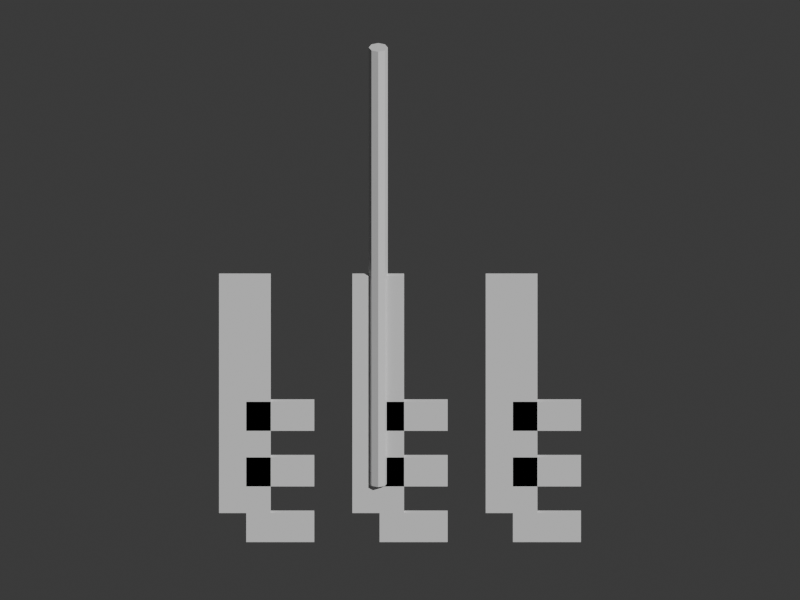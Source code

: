# Source: ritual_shide.blend  (saved by Blender 5.2.45; exported with 4.5.12 LTS)
import bpy
from mathutils import Matrix  # noqa: F401  (used for matrix-valued properties, if any)

bpy.ops.wm.read_factory_settings(use_empty=True)
scene = bpy.context.scene
scene.name = 'Scene'

# ---- collections
col_collection = bpy.data.collections.new('Collection'); scene.collection.children.link(col_collection)

# ---- materials (node trees are filled in below, after node groups)
mat_white = bpy.data.materials.new('white')
mat_white.diffuse_color = (0.93, 0.91, 0.83, 1.0)
mat_paper = bpy.data.materials.new('paper')
mat_paper.diffuse_color = (0.92, 0.84, 0.65, 1.0)
mat_bamboo = bpy.data.materials.new('bamboo')
mat_bamboo.diffuse_color = (0.65, 0.64, 0.32, 1.0)

# ---- material node trees
mat_white.use_nodes = True; mat_white.node_tree.nodes.clear()
_N = mat_white.node_tree.nodes; _L = mat_white.node_tree.links
n0 = _N.new('ShaderNodeBsdfPrincipled'); n0.name = 'Principled BSDF'; n0.location = (-200, 100)
n0.inputs[10].default_value = 0.005
n1 = _N.new('ShaderNodeOutputMaterial'); n1.name = 'Material Output'; n1.location = (200, 100)
_L.new(n0.outputs[0], n1.inputs[0])
n1.is_active_output = True
mat_paper.use_nodes = True; mat_paper.node_tree.nodes.clear()
_N = mat_paper.node_tree.nodes; _L = mat_paper.node_tree.links
n0 = _N.new('ShaderNodeBsdfPrincipled'); n0.name = 'Principled BSDF'; n0.location = (-200, 100)
n0.inputs[10].default_value = 0.005
n1 = _N.new('ShaderNodeOutputMaterial'); n1.name = 'Material Output'; n1.location = (200, 100)
_L.new(n0.outputs[0], n1.inputs[0])
n1.is_active_output = True
mat_bamboo.use_nodes = True; mat_bamboo.node_tree.nodes.clear()
_N = mat_bamboo.node_tree.nodes; _L = mat_bamboo.node_tree.links
n0 = _N.new('ShaderNodeBsdfPrincipled'); n0.name = 'Principled BSDF'; n0.location = (-200, 100)
n0.inputs[10].default_value = 0.005
n1 = _N.new('ShaderNodeOutputMaterial'); n1.name = 'Material Output'; n1.location = (200, 100)
_L.new(n0.outputs[0], n1.inputs[0])
n1.is_active_output = True

# ---- world
world_world = bpy.data.worlds.new('World'); scene.world = world_world
world_world.use_nodes = True; world_world.node_tree.nodes.clear()
_N = world_world.node_tree.nodes; _L = world_world.node_tree.links
n0 = _N.new('ShaderNodeOutputWorld'); n0.name = 'World Output'; n0.location = (200, 100)
n1 = _N.new('ShaderNodeBackground'); n1.name = 'Background'; n1.location = (-200, 100)
n1.inputs[0].default_value = (0.05088, 0.05088, 0.05088, 1.0)
_L.new(n1.outputs[0], n0.inputs[0])
n0.is_active_output = True
world_world.color = (0.05088, 0.05088, 0.05088)
world_world.sun_shadow_jitter_overblur = 0.0

# ---- cameras
cam_camera = bpy.data.cameras.new('Camera')
cam_camera.type = 'ORTHO'
cam_camera.ortho_scale = 2.45

# ---- meshes
me_cube = bpy.data.meshes.new('Cube')
me_cube.from_pydata([(-0.095, -0.01, -0.49), (-0.095, -0.01, 0.49), (-0.095, 0.01, -0.49), (-0.095, 0.01, 0.49), (0.095, -0.01, -0.49), (0.095, -0.01, 0.49), (0.095, 0.01, -0.49), (0.095, 0.01, 0.49)], [], [(0, 1, 3, 2), (2, 3, 7, 6), (6, 7, 5, 4), (4, 5, 1, 0), (2, 6, 4, 0), (7, 3, 1, 5)])
_uv = me_cube.uv_layers.new(name='UVMap')
_uv.uv.foreach_set('vector', [0.375, 0.0, 0.625, 0.0, 0.625, 0.25, 0.375, 0.25, 0.375, 0.25, 0.625, 0.25, 0.625, 0.5, 0.375, 0.5, 0.375, 0.5, 0.625, 0.5, 0.625, 0.75, 0.375, 0.75, 0.375, 0.75, 0.625, 0.75, 0.625, 1.0, 0.375, 1.0, 0.125, 0.5, 0.375, 0.5, 0.375, 0.75, 0.125, 0.75, 0.625, 0.5, 0.875, 0.5, 0.875, 0.75, 0.625, 0.75])
me_cube.materials.append(mat_white)
me_cube.update()
me_cube_001 = bpy.data.meshes.new('Cube.001')
me_cube_001.from_pydata([(-0.125, -0.01, -0.06), (-0.125, -0.01, 0.06), (-0.125, 0.01, -0.06), (-0.125, 0.01, 0.06), (0.125, -0.01, -0.06), (0.125, -0.01, 0.06), (0.125, 0.01, -0.06), (0.125, 0.01, 0.06)], [], [(0, 1, 3, 2), (2, 3, 7, 6), (6, 7, 5, 4), (4, 5, 1, 0), (2, 6, 4, 0), (7, 3, 1, 5)])
_uv = me_cube_001.uv_layers.new(name='UVMap')
_uv.uv.foreach_set('vector', [0.375, 0.0, 0.625, 0.0, 0.625, 0.25, 0.375, 0.25, 0.375, 0.25, 0.625, 0.25, 0.625, 0.5, 0.375, 0.5, 0.375, 0.5, 0.625, 0.5, 0.625, 0.75, 0.375, 0.75, 0.375, 0.75, 0.625, 0.75, 0.625, 1.0, 0.375, 1.0, 0.125, 0.5, 0.375, 0.5, 0.375, 0.75, 0.125, 0.75, 0.625, 0.5, 0.875, 0.5, 0.875, 0.75, 0.625, 0.75])
me_cube_001.materials.append(mat_paper)
me_cube_001.update()
me_cube_002 = bpy.data.meshes.new('Cube.002')
me_cube_002.from_pydata([(-0.125, -0.01, -0.06), (-0.125, -0.01, 0.06), (-0.125, 0.01, -0.06), (-0.125, 0.01, 0.06), (0.125, -0.01, -0.06), (0.125, -0.01, 0.06), (0.125, 0.01, -0.06), (0.125, 0.01, 0.06)], [], [(0, 1, 3, 2), (2, 3, 7, 6), (6, 7, 5, 4), (4, 5, 1, 0), (2, 6, 4, 0), (7, 3, 1, 5)])
_uv = me_cube_002.uv_layers.new(name='UVMap')
_uv.uv.foreach_set('vector', [0.375, 0.0, 0.625, 0.0, 0.625, 0.25, 0.375, 0.25, 0.375, 0.25, 0.625, 0.25, 0.625, 0.5, 0.375, 0.5, 0.375, 0.5, 0.625, 0.5, 0.625, 0.75, 0.375, 0.75, 0.375, 0.75, 0.625, 0.75, 0.625, 1.0, 0.375, 1.0, 0.125, 0.5, 0.375, 0.5, 0.375, 0.75, 0.125, 0.75, 0.625, 0.5, 0.875, 0.5, 0.875, 0.75, 0.625, 0.75])
me_cube_002.materials.append(mat_paper)
me_cube_002.update()
me_cube_003 = bpy.data.meshes.new('Cube.003')
me_cube_003.from_pydata([(-0.125, -0.01, -0.06), (-0.125, -0.01, 0.06), (-0.125, 0.01, -0.06), (-0.125, 0.01, 0.06), (0.125, -0.01, -0.06), (0.125, -0.01, 0.06), (0.125, 0.01, -0.06), (0.125, 0.01, 0.06)], [], [(0, 1, 3, 2), (2, 3, 7, 6), (6, 7, 5, 4), (4, 5, 1, 0), (2, 6, 4, 0), (7, 3, 1, 5)])
_uv = me_cube_003.uv_layers.new(name='UVMap')
_uv.uv.foreach_set('vector', [0.375, 0.0, 0.625, 0.0, 0.625, 0.25, 0.375, 0.25, 0.375, 0.25, 0.625, 0.25, 0.625, 0.5, 0.375, 0.5, 0.375, 0.5, 0.625, 0.5, 0.625, 0.75, 0.375, 0.75, 0.375, 0.75, 0.625, 0.75, 0.625, 1.0, 0.375, 1.0, 0.125, 0.5, 0.375, 0.5, 0.375, 0.75, 0.125, 0.75, 0.625, 0.5, 0.875, 0.5, 0.875, 0.75, 0.625, 0.75])
me_cube_003.materials.append(mat_paper)
me_cube_003.update()
me_cube_004 = bpy.data.meshes.new('Cube.004')
me_cube_004.from_pydata([(-0.095, -0.01, -0.49), (-0.095, -0.01, 0.49), (-0.095, 0.01, -0.49), (-0.095, 0.01, 0.49), (0.095, -0.01, -0.49), (0.095, -0.01, 0.49), (0.095, 0.01, -0.49), (0.095, 0.01, 0.49)], [], [(0, 1, 3, 2), (2, 3, 7, 6), (6, 7, 5, 4), (4, 5, 1, 0), (2, 6, 4, 0), (7, 3, 1, 5)])
_uv = me_cube_004.uv_layers.new(name='UVMap')
_uv.uv.foreach_set('vector', [0.375, 0.0, 0.625, 0.0, 0.625, 0.25, 0.375, 0.25, 0.375, 0.25, 0.625, 0.25, 0.625, 0.5, 0.375, 0.5, 0.375, 0.5, 0.625, 0.5, 0.625, 0.75, 0.375, 0.75, 0.375, 0.75, 0.625, 0.75, 0.625, 1.0, 0.375, 1.0, 0.125, 0.5, 0.375, 0.5, 0.375, 0.75, 0.125, 0.75, 0.625, 0.5, 0.875, 0.5, 0.875, 0.75, 0.625, 0.75])
me_cube_004.materials.append(mat_white)
me_cube_004.update()
me_cube_005 = bpy.data.meshes.new('Cube.005')
me_cube_005.from_pydata([(-0.125, -0.01, -0.06), (-0.125, -0.01, 0.06), (-0.125, 0.01, -0.06), (-0.125, 0.01, 0.06), (0.125, -0.01, -0.06), (0.125, -0.01, 0.06), (0.125, 0.01, -0.06), (0.125, 0.01, 0.06)], [], [(0, 1, 3, 2), (2, 3, 7, 6), (6, 7, 5, 4), (4, 5, 1, 0), (2, 6, 4, 0), (7, 3, 1, 5)])
_uv = me_cube_005.uv_layers.new(name='UVMap')
_uv.uv.foreach_set('vector', [0.375, 0.0, 0.625, 0.0, 0.625, 0.25, 0.375, 0.25, 0.375, 0.25, 0.625, 0.25, 0.625, 0.5, 0.375, 0.5, 0.375, 0.5, 0.625, 0.5, 0.625, 0.75, 0.375, 0.75, 0.375, 0.75, 0.625, 0.75, 0.625, 1.0, 0.375, 1.0, 0.125, 0.5, 0.375, 0.5, 0.375, 0.75, 0.125, 0.75, 0.625, 0.5, 0.875, 0.5, 0.875, 0.75, 0.625, 0.75])
me_cube_005.materials.append(mat_paper)
me_cube_005.update()
me_cube_006 = bpy.data.meshes.new('Cube.006')
me_cube_006.from_pydata([(-0.125, -0.01, -0.06), (-0.125, -0.01, 0.06), (-0.125, 0.01, -0.06), (-0.125, 0.01, 0.06), (0.125, -0.01, -0.06), (0.125, -0.01, 0.06), (0.125, 0.01, -0.06), (0.125, 0.01, 0.06)], [], [(0, 1, 3, 2), (2, 3, 7, 6), (6, 7, 5, 4), (4, 5, 1, 0), (2, 6, 4, 0), (7, 3, 1, 5)])
_uv = me_cube_006.uv_layers.new(name='UVMap')
_uv.uv.foreach_set('vector', [0.375, 0.0, 0.625, 0.0, 0.625, 0.25, 0.375, 0.25, 0.375, 0.25, 0.625, 0.25, 0.625, 0.5, 0.375, 0.5, 0.375, 0.5, 0.625, 0.5, 0.625, 0.75, 0.375, 0.75, 0.375, 0.75, 0.625, 0.75, 0.625, 1.0, 0.375, 1.0, 0.125, 0.5, 0.375, 0.5, 0.375, 0.75, 0.125, 0.75, 0.625, 0.5, 0.875, 0.5, 0.875, 0.75, 0.625, 0.75])
me_cube_006.materials.append(mat_paper)
me_cube_006.update()
me_cube_007 = bpy.data.meshes.new('Cube.007')
me_cube_007.from_pydata([(-0.125, -0.01, -0.06), (-0.125, -0.01, 0.06), (-0.125, 0.01, -0.06), (-0.125, 0.01, 0.06), (0.125, -0.01, -0.06), (0.125, -0.01, 0.06), (0.125, 0.01, -0.06), (0.125, 0.01, 0.06)], [], [(0, 1, 3, 2), (2, 3, 7, 6), (6, 7, 5, 4), (4, 5, 1, 0), (2, 6, 4, 0), (7, 3, 1, 5)])
_uv = me_cube_007.uv_layers.new(name='UVMap')
_uv.uv.foreach_set('vector', [0.375, 0.0, 0.625, 0.0, 0.625, 0.25, 0.375, 0.25, 0.375, 0.25, 0.625, 0.25, 0.625, 0.5, 0.375, 0.5, 0.375, 0.5, 0.625, 0.5, 0.625, 0.75, 0.375, 0.75, 0.375, 0.75, 0.625, 0.75, 0.625, 1.0, 0.375, 1.0, 0.125, 0.5, 0.375, 0.5, 0.375, 0.75, 0.125, 0.75, 0.625, 0.5, 0.875, 0.5, 0.875, 0.75, 0.625, 0.75])
me_cube_007.materials.append(mat_paper)
me_cube_007.update()
me_cube_008 = bpy.data.meshes.new('Cube.008')
me_cube_008.from_pydata([(-0.095, -0.01, -0.49), (-0.095, -0.01, 0.49), (-0.095, 0.01, -0.49), (-0.095, 0.01, 0.49), (0.095, -0.01, -0.49), (0.095, -0.01, 0.49), (0.095, 0.01, -0.49), (0.095, 0.01, 0.49)], [], [(0, 1, 3, 2), (2, 3, 7, 6), (6, 7, 5, 4), (4, 5, 1, 0), (2, 6, 4, 0), (7, 3, 1, 5)])
_uv = me_cube_008.uv_layers.new(name='UVMap')
_uv.uv.foreach_set('vector', [0.375, 0.0, 0.625, 0.0, 0.625, 0.25, 0.375, 0.25, 0.375, 0.25, 0.625, 0.25, 0.625, 0.5, 0.375, 0.5, 0.375, 0.5, 0.625, 0.5, 0.625, 0.75, 0.375, 0.75, 0.375, 0.75, 0.625, 0.75, 0.625, 1.0, 0.375, 1.0, 0.125, 0.5, 0.375, 0.5, 0.375, 0.75, 0.125, 0.75, 0.625, 0.5, 0.875, 0.5, 0.875, 0.75, 0.625, 0.75])
me_cube_008.materials.append(mat_white)
me_cube_008.update()
me_cube_009 = bpy.data.meshes.new('Cube.009')
me_cube_009.from_pydata([(-0.125, -0.01, -0.06), (-0.125, -0.01, 0.06), (-0.125, 0.01, -0.06), (-0.125, 0.01, 0.06), (0.125, -0.01, -0.06), (0.125, -0.01, 0.06), (0.125, 0.01, -0.06), (0.125, 0.01, 0.06)], [], [(0, 1, 3, 2), (2, 3, 7, 6), (6, 7, 5, 4), (4, 5, 1, 0), (2, 6, 4, 0), (7, 3, 1, 5)])
_uv = me_cube_009.uv_layers.new(name='UVMap')
_uv.uv.foreach_set('vector', [0.375, 0.0, 0.625, 0.0, 0.625, 0.25, 0.375, 0.25, 0.375, 0.25, 0.625, 0.25, 0.625, 0.5, 0.375, 0.5, 0.375, 0.5, 0.625, 0.5, 0.625, 0.75, 0.375, 0.75, 0.375, 0.75, 0.625, 0.75, 0.625, 1.0, 0.375, 1.0, 0.125, 0.5, 0.375, 0.5, 0.375, 0.75, 0.125, 0.75, 0.625, 0.5, 0.875, 0.5, 0.875, 0.75, 0.625, 0.75])
me_cube_009.materials.append(mat_paper)
me_cube_009.update()
me_cube_010 = bpy.data.meshes.new('Cube.010')
me_cube_010.from_pydata([(-0.125, -0.01, -0.06), (-0.125, -0.01, 0.06), (-0.125, 0.01, -0.06), (-0.125, 0.01, 0.06), (0.125, -0.01, -0.06), (0.125, -0.01, 0.06), (0.125, 0.01, -0.06), (0.125, 0.01, 0.06)], [], [(0, 1, 3, 2), (2, 3, 7, 6), (6, 7, 5, 4), (4, 5, 1, 0), (2, 6, 4, 0), (7, 3, 1, 5)])
_uv = me_cube_010.uv_layers.new(name='UVMap')
_uv.uv.foreach_set('vector', [0.375, 0.0, 0.625, 0.0, 0.625, 0.25, 0.375, 0.25, 0.375, 0.25, 0.625, 0.25, 0.625, 0.5, 0.375, 0.5, 0.375, 0.5, 0.625, 0.5, 0.625, 0.75, 0.375, 0.75, 0.375, 0.75, 0.625, 0.75, 0.625, 1.0, 0.375, 1.0, 0.125, 0.5, 0.375, 0.5, 0.375, 0.75, 0.125, 0.75, 0.625, 0.5, 0.875, 0.5, 0.875, 0.75, 0.625, 0.75])
me_cube_010.materials.append(mat_paper)
me_cube_010.update()
me_cube_011 = bpy.data.meshes.new('Cube.011')
me_cube_011.from_pydata([(-0.125, -0.01, -0.06), (-0.125, -0.01, 0.06), (-0.125, 0.01, -0.06), (-0.125, 0.01, 0.06), (0.125, -0.01, -0.06), (0.125, -0.01, 0.06), (0.125, 0.01, -0.06), (0.125, 0.01, 0.06)], [], [(0, 1, 3, 2), (2, 3, 7, 6), (6, 7, 5, 4), (4, 5, 1, 0), (2, 6, 4, 0), (7, 3, 1, 5)])
_uv = me_cube_011.uv_layers.new(name='UVMap')
_uv.uv.foreach_set('vector', [0.375, 0.0, 0.625, 0.0, 0.625, 0.25, 0.375, 0.25, 0.375, 0.25, 0.625, 0.25, 0.625, 0.5, 0.375, 0.5, 0.375, 0.5, 0.625, 0.5, 0.625, 0.75, 0.375, 0.75, 0.375, 0.75, 0.625, 0.75, 0.625, 1.0, 0.375, 1.0, 0.125, 0.5, 0.375, 0.5, 0.375, 0.75, 0.125, 0.75, 0.625, 0.5, 0.875, 0.5, 0.875, 0.75, 0.625, 0.75])
me_cube_011.materials.append(mat_paper)
me_cube_011.update()
me_cylinder = bpy.data.meshes.new('Cylinder')
me_cylinder.from_pydata([(0.0, 0.035, -0.9), (0.0, 0.035, 0.9), (0.02475, 0.02475, -0.9), (0.02475, 0.02475, 0.9), (0.035, 0.0, -0.9), (0.035, 0.0, 0.9), (0.02475, -0.02475, -0.9), (0.02475, -0.02475, 0.9), (0.0, -0.035, -0.9), (0.0, -0.035, 0.9), (-0.02475, -0.02475, -0.9), (-0.02475, -0.02475, 0.9), (-0.035, 0.0, -0.9), (-0.035, 0.0, 0.9), (-0.02475, 0.02475, -0.9), (-0.02475, 0.02475, 0.9)], [], [(0, 1, 3, 2), (2, 3, 5, 4), (4, 5, 7, 6), (6, 7, 9, 8), (8, 9, 11, 10), (10, 11, 13, 12), (3, 1, 15, 13, 11, 9, 7, 5), (12, 13, 15, 14), (14, 15, 1, 0), (0, 2, 4, 6, 8, 10, 12, 14)])
_uv = me_cylinder.uv_layers.new(name='UVMap')
_uv.uv.foreach_set('vector', [1.0, 0.5, 1.0, 1.0, 0.875, 1.0, 0.875, 0.5, 0.875, 0.5, 0.875, 1.0, 0.75, 1.0, 0.75, 0.5, 0.75, 0.5, 0.75, 1.0, 0.625, 1.0, 0.625, 0.5, 0.625, 0.5, 0.625, 1.0, 0.5, 1.0, 0.5, 0.5, 0.5, 0.5, 0.5, 1.0, 0.375, 1.0, 0.375, 0.5, 0.375, 0.5, 0.375, 1.0, 0.25, 1.0, 0.25, 0.5, 0.4197, 0.4197, 0.25, 0.49, 0.08029, 0.4197, 0.01, 0.25, 0.08029, 0.08029, 0.25, 0.01, 0.4197, 0.08029, 0.49, 0.25, 0.25, 0.5, 0.25, 1.0, 0.125, 1.0, 0.125, 0.5, 0.125, 0.5, 0.125, 1.0, 0.0, 1.0, 0.0, 0.5, 0.75, 0.49, 0.9197, 0.4197, 0.99, 0.25, 0.9197, 0.08029, 0.75, 0.01, 0.5803, 0.08029, 0.51, 0.25, 0.5803, 0.4197])
me_cylinder.materials.append(mat_bamboo)
me_cylinder.update()

# ---- objects
ob_shide_paper_ribbon = bpy.data.objects.new('Shide paper ribbon', me_cube)
ob_zigzag_cut = bpy.data.objects.new('Zigzag cut', me_cube_001)
ob_zigzag_cut_001 = bpy.data.objects.new('Zigzag cut.001', me_cube_002)
ob_zigzag_cut_002 = bpy.data.objects.new('Zigzag cut.002', me_cube_003)
ob_shide_paper_ribbon_001 = bpy.data.objects.new('Shide paper ribbon.001', me_cube_004)
ob_zigzag_cut_003 = bpy.data.objects.new('Zigzag cut.003', me_cube_005)
ob_zigzag_cut_004 = bpy.data.objects.new('Zigzag cut.004', me_cube_006)
ob_zigzag_cut_005 = bpy.data.objects.new('Zigzag cut.005', me_cube_007)
ob_shide_paper_ribbon_002 = bpy.data.objects.new('Shide paper ribbon.002', me_cube_008)
ob_zigzag_cut_006 = bpy.data.objects.new('Zigzag cut.006', me_cube_009)
ob_zigzag_cut_007 = bpy.data.objects.new('Zigzag cut.007', me_cube_010)
ob_zigzag_cut_008 = bpy.data.objects.new('Zigzag cut.008', me_cube_011)
ob_ceremonial_hanging_cord = bpy.data.objects.new('Ceremonial hanging cord', me_cylinder)
ob_turntable_camera = bpy.data.objects.new('Turntable_Camera', cam_camera)

# ---- transforms, parenting, visibility, modifiers, constraints
ob_shide_paper_ribbon.location = (-0.475, 0.0, 0.5083)
ob_shide_paper_ribbon.scale = (0.8333, 0.8333, 0.8333)
ob_zigzag_cut.location = (-0.3667, 0.0, 0.05)
ob_zigzag_cut.scale = (0.8333, 0.8333, 0.8333)
ob_zigzag_cut_001.location = (-0.3667, 0.0, 0.2417)
ob_zigzag_cut_001.scale = (0.8333, 0.8333, 0.8333)
ob_zigzag_cut_002.location = (-0.3667, 0.0, 0.4333)
ob_zigzag_cut_002.scale = (0.8333, 0.8333, 0.8333)
ob_shide_paper_ribbon_001.location = (-0.06667, 0.0, 0.5083)
ob_shide_paper_ribbon_001.scale = (0.8333, 0.8333, 0.8333)
ob_zigzag_cut_003.location = (0.04167, 0.0, 0.05)
ob_zigzag_cut_003.scale = (0.8333, 0.8333, 0.8333)
ob_zigzag_cut_004.location = (0.04167, 0.0, 0.2417)
ob_zigzag_cut_004.scale = (0.8333, 0.8333, 0.8333)
ob_zigzag_cut_005.location = (0.04167, 0.0, 0.4333)
ob_zigzag_cut_005.scale = (0.8333, 0.8333, 0.8333)
ob_shide_paper_ribbon_002.location = (0.3417, 0.0, 0.5083)
ob_shide_paper_ribbon_002.scale = (0.8333, 0.8333, 0.8333)
ob_zigzag_cut_006.location = (0.45, 0.0, 0.05)
ob_zigzag_cut_006.scale = (0.8333, 0.8333, 0.8333)
ob_zigzag_cut_007.location = (0.45, 0.0, 0.2417)
ob_zigzag_cut_007.scale = (0.8333, 0.8333, 0.8333)
ob_zigzag_cut_008.location = (0.45, 0.0, 0.4333)
ob_zigzag_cut_008.scale = (0.8333, 0.8333, 0.8333)
ob_ceremonial_hanging_cord.location = (-0.06667, 0.0, 0.95)
ob_ceremonial_hanging_cord.scale = (0.8333, 0.8333, 0.8333)
ob_turntable_camera.location = (2.817e-16, -4.6, 3.2)
ob_turntable_camera.rotation_euler = (1.095, 3.154e-24, 6.123e-17)

# ---- collection membership
col_collection.objects.link(ob_shide_paper_ribbon)
col_collection.objects.link(ob_zigzag_cut)
col_collection.objects.link(ob_zigzag_cut_001)
col_collection.objects.link(ob_zigzag_cut_002)
col_collection.objects.link(ob_shide_paper_ribbon_001)
col_collection.objects.link(ob_zigzag_cut_003)
col_collection.objects.link(ob_zigzag_cut_004)
col_collection.objects.link(ob_zigzag_cut_005)
col_collection.objects.link(ob_shide_paper_ribbon_002)
col_collection.objects.link(ob_zigzag_cut_006)
col_collection.objects.link(ob_zigzag_cut_007)
col_collection.objects.link(ob_zigzag_cut_008)
col_collection.objects.link(ob_ceremonial_hanging_cord)
col_collection.objects.link(ob_turntable_camera)

# ---- scene / render settings (as saved in the file)
scene.camera = ob_turntable_camera
scene.frame_start = 1; scene.frame_end = 144; scene.frame_set(144)
scene.render.engine = 'BLENDER_WORKBENCH'
scene.render.resolution_x = 400
scene.render.resolution_y = 300
scene.render.bake_bias = 0.0
scene.render.bake_samples = 0
scene.render.compositor_device = 'GPU'
scene.eevee.use_volume_custom_range = False
scene.eevee.fast_gi_thickness_near = 0.1
scene.eevee.fast_gi_thickness_far = 0.0
scene.eevee.ray_tracing_options.screen_trace_thickness = 0.1
bpy.context.view_layer.update()

# ---- added for rendering (the .blend has no usable light): sun
light_auto_sun = bpy.data.lights.new('AutoSun', 'SUN')
light_auto_sun.energy = 3.0
light_auto_sun.angle = 0.0523599
ob_auto_sun = bpy.data.objects.new('AutoSun', light_auto_sun)
scene.collection.objects.link(ob_auto_sun)
ob_auto_sun.rotation_euler = (0.872665, 0.174533, 0.523599)
bpy.context.view_layer.update()
